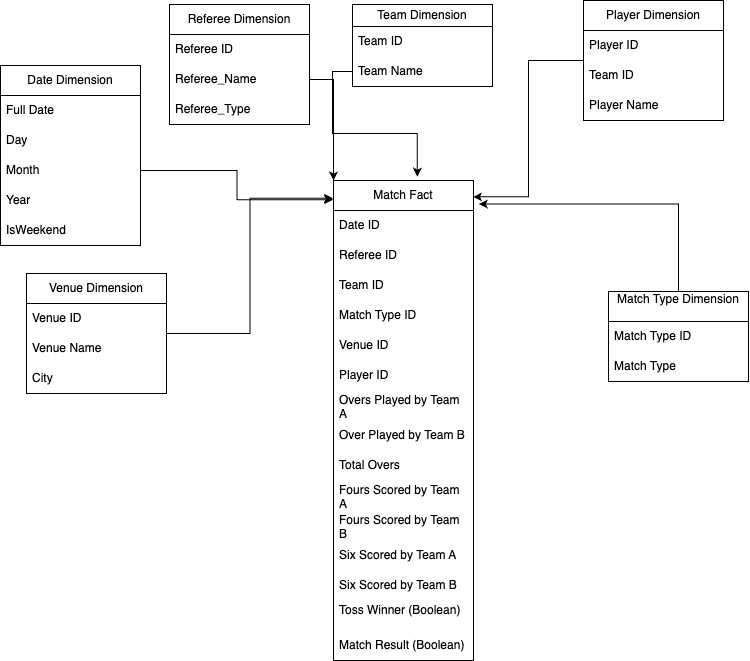

The diagram above was exported from draw.io. Its source (the exported page's mxGraphModel, read from the mxfile embedded in the PNG):
<mxGraphModel dx="1406" dy="813" grid="0" gridSize="10" guides="1" tooltips="1" connect="1" arrows="1" fold="1" page="1" pageScale="1" pageWidth="850" pageHeight="1100" math="0" shadow="0">
  <root>
    <mxCell id="0" />
    <mxCell id="1" parent="0" />
    <mxCell id="tJr5zBpml1sMFVQGJYE0-1" value="Match Fact" style="swimlane;fontStyle=0;childLayout=stackLayout;horizontal=1;startSize=30;horizontalStack=0;resizeParent=1;resizeParentMax=0;resizeLast=0;collapsible=1;marginBottom=0;whiteSpace=wrap;html=1;" vertex="1" parent="1">
      <mxGeometry x="358" y="235" width="140" height="480" as="geometry" />
    </mxCell>
    <mxCell id="tJr5zBpml1sMFVQGJYE0-2" value="Date ID" style="text;strokeColor=none;fillColor=none;align=left;verticalAlign=middle;spacingLeft=4;spacingRight=4;overflow=hidden;points=[[0,0.5],[1,0.5]];portConstraint=eastwest;rotatable=0;whiteSpace=wrap;html=1;" vertex="1" parent="tJr5zBpml1sMFVQGJYE0-1">
      <mxGeometry y="30" width="140" height="30" as="geometry" />
    </mxCell>
    <mxCell id="tJr5zBpml1sMFVQGJYE0-3" value="Referee ID" style="text;strokeColor=none;fillColor=none;align=left;verticalAlign=middle;spacingLeft=4;spacingRight=4;overflow=hidden;points=[[0,0.5],[1,0.5]];portConstraint=eastwest;rotatable=0;whiteSpace=wrap;html=1;" vertex="1" parent="tJr5zBpml1sMFVQGJYE0-1">
      <mxGeometry y="60" width="140" height="30" as="geometry" />
    </mxCell>
    <mxCell id="tJr5zBpml1sMFVQGJYE0-4" value="Team ID" style="text;strokeColor=none;fillColor=none;align=left;verticalAlign=middle;spacingLeft=4;spacingRight=4;overflow=hidden;points=[[0,0.5],[1,0.5]];portConstraint=eastwest;rotatable=0;whiteSpace=wrap;html=1;" vertex="1" parent="tJr5zBpml1sMFVQGJYE0-1">
      <mxGeometry y="90" width="140" height="30" as="geometry" />
    </mxCell>
    <mxCell id="tJr5zBpml1sMFVQGJYE0-35" value="Match Type ID" style="text;strokeColor=none;fillColor=none;align=left;verticalAlign=middle;spacingLeft=4;spacingRight=4;overflow=hidden;points=[[0,0.5],[1,0.5]];portConstraint=eastwest;rotatable=0;whiteSpace=wrap;html=1;" vertex="1" parent="tJr5zBpml1sMFVQGJYE0-1">
      <mxGeometry y="120" width="140" height="30" as="geometry" />
    </mxCell>
    <mxCell id="tJr5zBpml1sMFVQGJYE0-36" value="Venue ID" style="text;strokeColor=none;fillColor=none;align=left;verticalAlign=middle;spacingLeft=4;spacingRight=4;overflow=hidden;points=[[0,0.5],[1,0.5]];portConstraint=eastwest;rotatable=0;whiteSpace=wrap;html=1;" vertex="1" parent="tJr5zBpml1sMFVQGJYE0-1">
      <mxGeometry y="150" width="140" height="30" as="geometry" />
    </mxCell>
    <mxCell id="tJr5zBpml1sMFVQGJYE0-38" value="Player ID" style="text;strokeColor=none;fillColor=none;align=left;verticalAlign=middle;spacingLeft=4;spacingRight=4;overflow=hidden;points=[[0,0.5],[1,0.5]];portConstraint=eastwest;rotatable=0;whiteSpace=wrap;html=1;" vertex="1" parent="tJr5zBpml1sMFVQGJYE0-1">
      <mxGeometry y="180" width="140" height="30" as="geometry" />
    </mxCell>
    <mxCell id="tJr5zBpml1sMFVQGJYE0-39" value="Overs Played by Team A" style="text;strokeColor=none;fillColor=none;align=left;verticalAlign=middle;spacingLeft=4;spacingRight=4;overflow=hidden;points=[[0,0.5],[1,0.5]];portConstraint=eastwest;rotatable=0;whiteSpace=wrap;html=1;" vertex="1" parent="tJr5zBpml1sMFVQGJYE0-1">
      <mxGeometry y="210" width="140" height="30" as="geometry" />
    </mxCell>
    <mxCell id="tJr5zBpml1sMFVQGJYE0-40" value="Over Played by Team B" style="text;strokeColor=none;fillColor=none;align=left;verticalAlign=middle;spacingLeft=4;spacingRight=4;overflow=hidden;points=[[0,0.5],[1,0.5]];portConstraint=eastwest;rotatable=0;whiteSpace=wrap;html=1;" vertex="1" parent="tJr5zBpml1sMFVQGJYE0-1">
      <mxGeometry y="240" width="140" height="30" as="geometry" />
    </mxCell>
    <mxCell id="tJr5zBpml1sMFVQGJYE0-41" value="Total Overs" style="text;strokeColor=none;fillColor=none;align=left;verticalAlign=middle;spacingLeft=4;spacingRight=4;overflow=hidden;points=[[0,0.5],[1,0.5]];portConstraint=eastwest;rotatable=0;whiteSpace=wrap;html=1;" vertex="1" parent="tJr5zBpml1sMFVQGJYE0-1">
      <mxGeometry y="270" width="140" height="30" as="geometry" />
    </mxCell>
    <mxCell id="tJr5zBpml1sMFVQGJYE0-43" value="Fours Scored by Team A" style="text;strokeColor=none;fillColor=none;align=left;verticalAlign=middle;spacingLeft=4;spacingRight=4;overflow=hidden;points=[[0,0.5],[1,0.5]];portConstraint=eastwest;rotatable=0;whiteSpace=wrap;html=1;" vertex="1" parent="tJr5zBpml1sMFVQGJYE0-1">
      <mxGeometry y="300" width="140" height="30" as="geometry" />
    </mxCell>
    <mxCell id="tJr5zBpml1sMFVQGJYE0-44" value="Fours Scored by Team B" style="text;strokeColor=none;fillColor=none;align=left;verticalAlign=middle;spacingLeft=4;spacingRight=4;overflow=hidden;points=[[0,0.5],[1,0.5]];portConstraint=eastwest;rotatable=0;whiteSpace=wrap;html=1;" vertex="1" parent="tJr5zBpml1sMFVQGJYE0-1">
      <mxGeometry y="330" width="140" height="30" as="geometry" />
    </mxCell>
    <mxCell id="tJr5zBpml1sMFVQGJYE0-45" value="Six Scored by Team A" style="text;strokeColor=none;fillColor=none;align=left;verticalAlign=middle;spacingLeft=4;spacingRight=4;overflow=hidden;points=[[0,0.5],[1,0.5]];portConstraint=eastwest;rotatable=0;whiteSpace=wrap;html=1;" vertex="1" parent="tJr5zBpml1sMFVQGJYE0-1">
      <mxGeometry y="360" width="140" height="30" as="geometry" />
    </mxCell>
    <mxCell id="tJr5zBpml1sMFVQGJYE0-46" value="Six Scored by Team B" style="text;strokeColor=none;fillColor=none;align=left;verticalAlign=middle;spacingLeft=4;spacingRight=4;overflow=hidden;points=[[0,0.5],[1,0.5]];portConstraint=eastwest;rotatable=0;whiteSpace=wrap;html=1;" vertex="1" parent="tJr5zBpml1sMFVQGJYE0-1">
      <mxGeometry y="390" width="140" height="30" as="geometry" />
    </mxCell>
    <mxCell id="tJr5zBpml1sMFVQGJYE0-47" value="Toss Winner (Boolean)&lt;div&gt;&lt;br&gt;&lt;/div&gt;" style="text;strokeColor=none;fillColor=none;align=left;verticalAlign=middle;spacingLeft=4;spacingRight=4;overflow=hidden;points=[[0,0.5],[1,0.5]];portConstraint=eastwest;rotatable=0;whiteSpace=wrap;html=1;" vertex="1" parent="tJr5zBpml1sMFVQGJYE0-1">
      <mxGeometry y="420" width="140" height="30" as="geometry" />
    </mxCell>
    <mxCell id="tJr5zBpml1sMFVQGJYE0-48" value="&lt;div&gt;Match Result (Boolean)&lt;/div&gt;" style="text;strokeColor=none;fillColor=none;align=left;verticalAlign=middle;spacingLeft=4;spacingRight=4;overflow=hidden;points=[[0,0.5],[1,0.5]];portConstraint=eastwest;rotatable=0;whiteSpace=wrap;html=1;" vertex="1" parent="tJr5zBpml1sMFVQGJYE0-1">
      <mxGeometry y="450" width="140" height="30" as="geometry" />
    </mxCell>
    <mxCell id="tJr5zBpml1sMFVQGJYE0-5" value="Date Dimension" style="swimlane;fontStyle=0;childLayout=stackLayout;horizontal=1;startSize=30;horizontalStack=0;resizeParent=1;resizeParentMax=0;resizeLast=0;collapsible=1;marginBottom=0;whiteSpace=wrap;html=1;" vertex="1" parent="1">
      <mxGeometry x="25" y="120" width="140" height="180" as="geometry" />
    </mxCell>
    <mxCell id="tJr5zBpml1sMFVQGJYE0-6" value="Full Date" style="text;strokeColor=none;fillColor=none;align=left;verticalAlign=middle;spacingLeft=4;spacingRight=4;overflow=hidden;points=[[0,0.5],[1,0.5]];portConstraint=eastwest;rotatable=0;whiteSpace=wrap;html=1;" vertex="1" parent="tJr5zBpml1sMFVQGJYE0-5">
      <mxGeometry y="30" width="140" height="30" as="geometry" />
    </mxCell>
    <mxCell id="tJr5zBpml1sMFVQGJYE0-7" value="Day" style="text;strokeColor=none;fillColor=none;align=left;verticalAlign=middle;spacingLeft=4;spacingRight=4;overflow=hidden;points=[[0,0.5],[1,0.5]];portConstraint=eastwest;rotatable=0;whiteSpace=wrap;html=1;" vertex="1" parent="tJr5zBpml1sMFVQGJYE0-5">
      <mxGeometry y="60" width="140" height="30" as="geometry" />
    </mxCell>
    <mxCell id="tJr5zBpml1sMFVQGJYE0-8" value="Month" style="text;strokeColor=none;fillColor=none;align=left;verticalAlign=middle;spacingLeft=4;spacingRight=4;overflow=hidden;points=[[0,0.5],[1,0.5]];portConstraint=eastwest;rotatable=0;whiteSpace=wrap;html=1;" vertex="1" parent="tJr5zBpml1sMFVQGJYE0-5">
      <mxGeometry y="90" width="140" height="30" as="geometry" />
    </mxCell>
    <mxCell id="tJr5zBpml1sMFVQGJYE0-33" value="Year" style="text;strokeColor=none;fillColor=none;align=left;verticalAlign=middle;spacingLeft=4;spacingRight=4;overflow=hidden;points=[[0,0.5],[1,0.5]];portConstraint=eastwest;rotatable=0;whiteSpace=wrap;html=1;" vertex="1" parent="tJr5zBpml1sMFVQGJYE0-5">
      <mxGeometry y="120" width="140" height="30" as="geometry" />
    </mxCell>
    <mxCell id="tJr5zBpml1sMFVQGJYE0-34" value="IsWeekend" style="text;strokeColor=none;fillColor=none;align=left;verticalAlign=middle;spacingLeft=4;spacingRight=4;overflow=hidden;points=[[0,0.5],[1,0.5]];portConstraint=eastwest;rotatable=0;whiteSpace=wrap;html=1;" vertex="1" parent="tJr5zBpml1sMFVQGJYE0-5">
      <mxGeometry y="150" width="140" height="30" as="geometry" />
    </mxCell>
    <mxCell id="tJr5zBpml1sMFVQGJYE0-9" value="Referee Dimension" style="swimlane;fontStyle=0;childLayout=stackLayout;horizontal=1;startSize=30;horizontalStack=0;resizeParent=1;resizeParentMax=0;resizeLast=0;collapsible=1;marginBottom=0;whiteSpace=wrap;html=1;" vertex="1" parent="1">
      <mxGeometry x="194" y="59" width="140" height="120" as="geometry" />
    </mxCell>
    <mxCell id="tJr5zBpml1sMFVQGJYE0-10" value="Referee ID" style="text;strokeColor=none;fillColor=none;align=left;verticalAlign=middle;spacingLeft=4;spacingRight=4;overflow=hidden;points=[[0,0.5],[1,0.5]];portConstraint=eastwest;rotatable=0;whiteSpace=wrap;html=1;" vertex="1" parent="tJr5zBpml1sMFVQGJYE0-9">
      <mxGeometry y="30" width="140" height="30" as="geometry" />
    </mxCell>
    <mxCell id="tJr5zBpml1sMFVQGJYE0-11" value="Referee_Name" style="text;strokeColor=none;fillColor=none;align=left;verticalAlign=middle;spacingLeft=4;spacingRight=4;overflow=hidden;points=[[0,0.5],[1,0.5]];portConstraint=eastwest;rotatable=0;whiteSpace=wrap;html=1;" vertex="1" parent="tJr5zBpml1sMFVQGJYE0-9">
      <mxGeometry y="60" width="140" height="30" as="geometry" />
    </mxCell>
    <mxCell id="tJr5zBpml1sMFVQGJYE0-12" value="Referee_Type" style="text;strokeColor=none;fillColor=none;align=left;verticalAlign=middle;spacingLeft=4;spacingRight=4;overflow=hidden;points=[[0,0.5],[1,0.5]];portConstraint=eastwest;rotatable=0;whiteSpace=wrap;html=1;" vertex="1" parent="tJr5zBpml1sMFVQGJYE0-9">
      <mxGeometry y="90" width="140" height="30" as="geometry" />
    </mxCell>
    <mxCell id="tJr5zBpml1sMFVQGJYE0-13" value="Venue Dimension" style="swimlane;fontStyle=0;childLayout=stackLayout;horizontal=1;startSize=30;horizontalStack=0;resizeParent=1;resizeParentMax=0;resizeLast=0;collapsible=1;marginBottom=0;whiteSpace=wrap;html=1;" vertex="1" parent="1">
      <mxGeometry x="51" y="328" width="140" height="120" as="geometry" />
    </mxCell>
    <mxCell id="tJr5zBpml1sMFVQGJYE0-14" value="Venue ID" style="text;strokeColor=none;fillColor=none;align=left;verticalAlign=middle;spacingLeft=4;spacingRight=4;overflow=hidden;points=[[0,0.5],[1,0.5]];portConstraint=eastwest;rotatable=0;whiteSpace=wrap;html=1;" vertex="1" parent="tJr5zBpml1sMFVQGJYE0-13">
      <mxGeometry y="30" width="140" height="30" as="geometry" />
    </mxCell>
    <mxCell id="tJr5zBpml1sMFVQGJYE0-15" value="Venue Name" style="text;strokeColor=none;fillColor=none;align=left;verticalAlign=middle;spacingLeft=4;spacingRight=4;overflow=hidden;points=[[0,0.5],[1,0.5]];portConstraint=eastwest;rotatable=0;whiteSpace=wrap;html=1;" vertex="1" parent="tJr5zBpml1sMFVQGJYE0-13">
      <mxGeometry y="60" width="140" height="30" as="geometry" />
    </mxCell>
    <mxCell id="tJr5zBpml1sMFVQGJYE0-16" value="City" style="text;strokeColor=none;fillColor=none;align=left;verticalAlign=middle;spacingLeft=4;spacingRight=4;overflow=hidden;points=[[0,0.5],[1,0.5]];portConstraint=eastwest;rotatable=0;whiteSpace=wrap;html=1;" vertex="1" parent="tJr5zBpml1sMFVQGJYE0-13">
      <mxGeometry y="90" width="140" height="30" as="geometry" />
    </mxCell>
    <mxCell id="tJr5zBpml1sMFVQGJYE0-17" value="Team Dimension" style="swimlane;fontStyle=0;childLayout=stackLayout;horizontal=1;startSize=22;horizontalStack=0;resizeParent=1;resizeParentMax=0;resizeLast=0;collapsible=1;marginBottom=0;whiteSpace=wrap;html=1;" vertex="1" parent="1">
      <mxGeometry x="377" y="59" width="140" height="82" as="geometry" />
    </mxCell>
    <mxCell id="tJr5zBpml1sMFVQGJYE0-18" value="Team ID" style="text;strokeColor=none;fillColor=none;align=left;verticalAlign=middle;spacingLeft=4;spacingRight=4;overflow=hidden;points=[[0,0.5],[1,0.5]];portConstraint=eastwest;rotatable=0;whiteSpace=wrap;html=1;" vertex="1" parent="tJr5zBpml1sMFVQGJYE0-17">
      <mxGeometry y="22" width="140" height="30" as="geometry" />
    </mxCell>
    <mxCell id="tJr5zBpml1sMFVQGJYE0-19" value="Team&amp;nbsp;&lt;span style=&quot;background-color: initial;&quot;&gt;Name&lt;/span&gt;" style="text;strokeColor=none;fillColor=none;align=left;verticalAlign=middle;spacingLeft=4;spacingRight=4;overflow=hidden;points=[[0,0.5],[1,0.5]];portConstraint=eastwest;rotatable=0;whiteSpace=wrap;html=1;" vertex="1" parent="tJr5zBpml1sMFVQGJYE0-17">
      <mxGeometry y="52" width="140" height="30" as="geometry" />
    </mxCell>
    <mxCell id="tJr5zBpml1sMFVQGJYE0-21" value="Match Type Dimension&lt;div&gt;&lt;br&gt;&lt;/div&gt;" style="swimlane;fontStyle=0;childLayout=stackLayout;horizontal=1;startSize=30;horizontalStack=0;resizeParent=1;resizeParentMax=0;resizeLast=0;collapsible=1;marginBottom=0;whiteSpace=wrap;html=1;" vertex="1" parent="1">
      <mxGeometry x="633" y="346" width="140" height="90" as="geometry" />
    </mxCell>
    <mxCell id="tJr5zBpml1sMFVQGJYE0-22" value="Match Type ID" style="text;strokeColor=none;fillColor=none;align=left;verticalAlign=middle;spacingLeft=4;spacingRight=4;overflow=hidden;points=[[0,0.5],[1,0.5]];portConstraint=eastwest;rotatable=0;whiteSpace=wrap;html=1;" vertex="1" parent="tJr5zBpml1sMFVQGJYE0-21">
      <mxGeometry y="30" width="140" height="30" as="geometry" />
    </mxCell>
    <mxCell id="tJr5zBpml1sMFVQGJYE0-23" value="Match Type" style="text;strokeColor=none;fillColor=none;align=left;verticalAlign=middle;spacingLeft=4;spacingRight=4;overflow=hidden;points=[[0,0.5],[1,0.5]];portConstraint=eastwest;rotatable=0;whiteSpace=wrap;html=1;" vertex="1" parent="tJr5zBpml1sMFVQGJYE0-21">
      <mxGeometry y="60" width="140" height="30" as="geometry" />
    </mxCell>
    <mxCell id="tJr5zBpml1sMFVQGJYE0-25" value="Player Dimension" style="swimlane;fontStyle=0;childLayout=stackLayout;horizontal=1;startSize=30;horizontalStack=0;resizeParent=1;resizeParentMax=0;resizeLast=0;collapsible=1;marginBottom=0;whiteSpace=wrap;html=1;" vertex="1" parent="1">
      <mxGeometry x="608" y="55" width="140" height="120" as="geometry" />
    </mxCell>
    <mxCell id="tJr5zBpml1sMFVQGJYE0-26" value="Player ID" style="text;strokeColor=none;fillColor=none;align=left;verticalAlign=middle;spacingLeft=4;spacingRight=4;overflow=hidden;points=[[0,0.5],[1,0.5]];portConstraint=eastwest;rotatable=0;whiteSpace=wrap;html=1;" vertex="1" parent="tJr5zBpml1sMFVQGJYE0-25">
      <mxGeometry y="30" width="140" height="30" as="geometry" />
    </mxCell>
    <mxCell id="tJr5zBpml1sMFVQGJYE0-27" value="Team ID" style="text;strokeColor=none;fillColor=none;align=left;verticalAlign=middle;spacingLeft=4;spacingRight=4;overflow=hidden;points=[[0,0.5],[1,0.5]];portConstraint=eastwest;rotatable=0;whiteSpace=wrap;html=1;" vertex="1" parent="tJr5zBpml1sMFVQGJYE0-25">
      <mxGeometry y="60" width="140" height="30" as="geometry" />
    </mxCell>
    <mxCell id="tJr5zBpml1sMFVQGJYE0-28" value="Player Name" style="text;strokeColor=none;fillColor=none;align=left;verticalAlign=middle;spacingLeft=4;spacingRight=4;overflow=hidden;points=[[0,0.5],[1,0.5]];portConstraint=eastwest;rotatable=0;whiteSpace=wrap;html=1;" vertex="1" parent="tJr5zBpml1sMFVQGJYE0-25">
      <mxGeometry y="90" width="140" height="30" as="geometry" />
    </mxCell>
    <mxCell id="tJr5zBpml1sMFVQGJYE0-56" style="edgeStyle=orthogonalEdgeStyle;rounded=0;orthogonalLoop=1;jettySize=auto;html=1;entryX=-0.003;entryY=0.04;entryDx=0;entryDy=0;entryPerimeter=0;" edge="1" parent="1" source="tJr5zBpml1sMFVQGJYE0-8" target="tJr5zBpml1sMFVQGJYE0-1">
      <mxGeometry relative="1" as="geometry" />
    </mxCell>
    <mxCell id="tJr5zBpml1sMFVQGJYE0-57" style="edgeStyle=orthogonalEdgeStyle;rounded=0;orthogonalLoop=1;jettySize=auto;html=1;entryX=0;entryY=0;entryDx=0;entryDy=0;" edge="1" parent="1" source="tJr5zBpml1sMFVQGJYE0-11" target="tJr5zBpml1sMFVQGJYE0-1">
      <mxGeometry relative="1" as="geometry" />
    </mxCell>
    <mxCell id="tJr5zBpml1sMFVQGJYE0-58" style="edgeStyle=orthogonalEdgeStyle;rounded=0;orthogonalLoop=1;jettySize=auto;html=1;entryX=0.599;entryY=-0.008;entryDx=0;entryDy=0;entryPerimeter=0;" edge="1" parent="1" source="tJr5zBpml1sMFVQGJYE0-19" target="tJr5zBpml1sMFVQGJYE0-1">
      <mxGeometry relative="1" as="geometry" />
    </mxCell>
    <mxCell id="tJr5zBpml1sMFVQGJYE0-59" style="edgeStyle=orthogonalEdgeStyle;rounded=0;orthogonalLoop=1;jettySize=auto;html=1;entryX=0.997;entryY=0.034;entryDx=0;entryDy=0;entryPerimeter=0;" edge="1" parent="1" source="tJr5zBpml1sMFVQGJYE0-25" target="tJr5zBpml1sMFVQGJYE0-1">
      <mxGeometry relative="1" as="geometry" />
    </mxCell>
    <mxCell id="tJr5zBpml1sMFVQGJYE0-60" style="edgeStyle=orthogonalEdgeStyle;rounded=0;orthogonalLoop=1;jettySize=auto;html=1;entryX=1.038;entryY=-0.219;entryDx=0;entryDy=0;entryPerimeter=0;" edge="1" parent="1" source="tJr5zBpml1sMFVQGJYE0-21" target="tJr5zBpml1sMFVQGJYE0-2">
      <mxGeometry relative="1" as="geometry" />
    </mxCell>
    <mxCell id="tJr5zBpml1sMFVQGJYE0-61" style="edgeStyle=orthogonalEdgeStyle;rounded=0;orthogonalLoop=1;jettySize=auto;html=1;entryX=-0.003;entryY=0.037;entryDx=0;entryDy=0;entryPerimeter=0;" edge="1" parent="1" source="tJr5zBpml1sMFVQGJYE0-13" target="tJr5zBpml1sMFVQGJYE0-1">
      <mxGeometry relative="1" as="geometry" />
    </mxCell>
  </root>
</mxGraphModel>